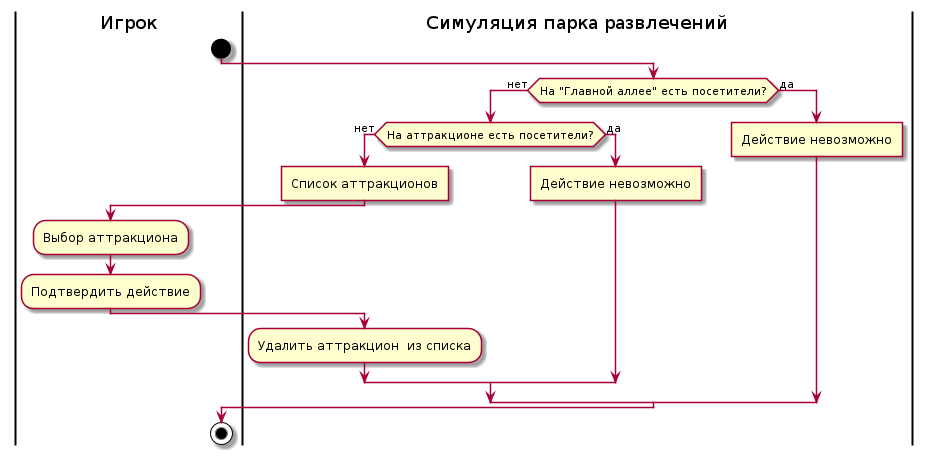

The diagram above was rendered by PlantUML. Its source (embedded in the PNG):
@startuml view-valley-activity-diagram
skinparam ConditionEndStyle hline
|Игрок|
start
|Симуляция парка развлечений|
if (На "Главной аллее" есть посетители?) then (нет)
if (На аттракционе есть посетители?) then (нет) 
:Список аттракционов]
|Игрок|
:Выбор аттракциона;
:Подтвердить действие;
|Симуляция парка развлечений|
:Удалить аттракцион  из списка;
else (да)
:Действие невозможно]
endif
else (да)
:Действие невозможно]
|Игрок|
endif
stop

@enduml